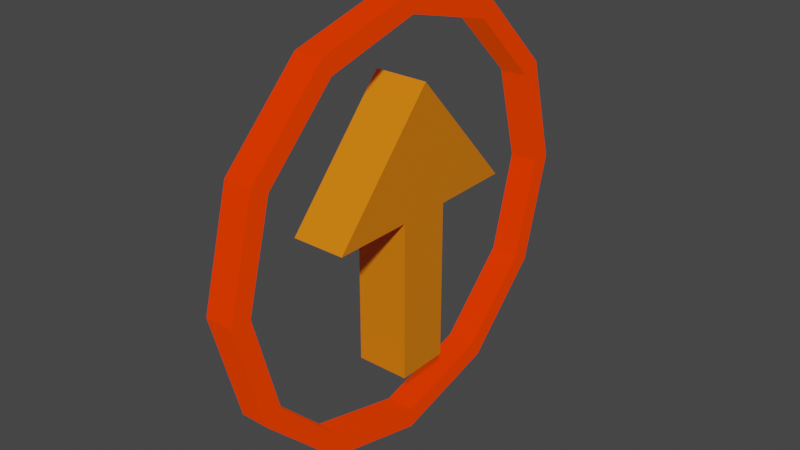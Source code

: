 # Source: untitled.blend  (saved by Blender 3.3.6; exported with 4.5.12 LTS)
import bpy
from mathutils import Matrix  # noqa: F401  (used for matrix-valued properties, if any)

bpy.ops.wm.read_factory_settings(use_empty=True)
scene = bpy.context.scene
scene.name = 'Scene'

# ---- collections
col_collection = bpy.data.collections.new('Collection'); scene.collection.children.link(col_collection)

# ---- materials (node trees are filled in below, after node groups)
mat_material = bpy.data.materials.new('Material')
mat_material.alpha_threshold = 0.0
mat_material.use_transparent_shadow = False
mat_material.roughness = 0.5
mat_material.line_color = (0.0, 0.0, 0.0, 1.0)
mat_material_001 = bpy.data.materials.new('Material.001')
mat_material_001.use_transparent_shadow = False

# ---- material node trees
mat_material.use_nodes = True; mat_material.node_tree.nodes.clear()
_N = mat_material.node_tree.nodes; _L = mat_material.node_tree.links
n0 = _N.new('ShaderNodeOutputMaterial'); n0.name = 'Material Output'; n0.location = (300, 300)
n1 = _N.new('ShaderNodeBsdfPrincipled'); n1.name = 'Principled BSDF'; n1.location = (10, 300)
n1.distribution = 'GGX'
n1.subsurface_method = 'RANDOM_WALK_SKIN'
n1.inputs[0].default_value = (0.8, 0.2016, 0.0, 1.0)
n1.inputs[3].default_value = 1.45
n1.inputs[27].default_value = (0.0, 0.0, 0.0, 1.0)
n1.inputs[28].default_value = 1.0
_L.new(n1.outputs[0], n0.inputs[0])
n0.is_active_output = True
mat_material_001.use_nodes = True; mat_material_001.node_tree.nodes.clear()
_N = mat_material_001.node_tree.nodes; _L = mat_material_001.node_tree.links
n0 = _N.new('ShaderNodeBsdfPrincipled'); n0.name = 'Principled BSDF'; n0.location = (10, 300)
n0.distribution = 'GGX'
n0.subsurface_method = 'RANDOM_WALK_SKIN'
n0.inputs[0].default_value = (0.8, 0.001674, 0.0, 1.0)
n0.inputs[2].default_value = 1.0
n0.inputs[3].default_value = 1.45
n0.inputs[13].default_value = 0.0
n0.inputs[27].default_value = (0.4126, 0.03138, 0.0, 1.0)
n0.inputs[28].default_value = 1.0
n1 = _N.new('ShaderNodeOutputMaterial'); n1.name = 'Material Output'; n1.location = (300, 300)
_L.new(n0.outputs[0], n1.inputs[0])
n1.is_active_output = True

# ---- world
world_world = bpy.data.worlds.new('World'); scene.world = world_world
world_world.use_nodes = True; world_world.node_tree.nodes.clear()
_N = world_world.node_tree.nodes; _L = world_world.node_tree.links
n0 = _N.new('ShaderNodeOutputWorld'); n0.name = 'World Output'; n0.location = (300, 300)
n1 = _N.new('ShaderNodeBackground'); n1.name = 'Background'; n1.location = (10, 300)
n1.inputs[0].default_value = (0.05088, 0.05088, 0.05088, 1.0)
_L.new(n1.outputs[0], n0.inputs[0])
n0.is_active_output = True
world_world.color = (0.05088, 0.05088, 0.05088)
world_world.use_sun_shadow = False
world_world.sun_shadow_jitter_overblur = 0.0

# ---- meshes
me_cube = bpy.data.meshes.new('Cube')
me_cube.from_pydata([(1.0, 1.0, 5.0), (1.0, 1.0, -1.0), (1.0, -1.0, 5.0), (1.0, -1.0, -1.0), (-1.0, 1.0, 5.0), (-1.0, 1.0, -1.0), (-1.0, -1.0, 5.0), (-1.0, -1.0, -1.0), (1.0, -4.0, 5.029), (-1.0, -4.0, 5.029), (1.0, 4.0, 5.029), (-1.0, 4.0, 5.029), (-1.0, 0.0, -1.0), (1.0, 0.0, 5.0), (-1.0, 0.0, 5.0), (1.0, 0.0, -1.0), (1.0, 0.0, 9.537), (-1.0, 0.0, 9.537)], [], [(14, 6, 9, 17), (3, 2, 6, 7), (12, 14, 4, 5), (12, 15, 3, 7), (15, 13, 2, 3), (5, 4, 0, 1), (16, 17, 9, 8), (13, 0, 10, 16), (0, 4, 11, 10), (6, 2, 8, 9), (2, 13, 16, 8), (10, 11, 17, 16), (1, 0, 13, 15), (5, 1, 15, 12), (7, 6, 14, 12), (4, 14, 17, 11)])
_uv = me_cube.uv_layers.new(name='UVMap')
_uv.uv.foreach_set('vector', [0.625, 0.125, 0.625, 0.0, 0.625, 0.0, 0.625, 0.125, 0.375, 0.75, 0.625, 0.75, 0.625, 1.0, 0.375, 1.0, 0.375, 0.125, 0.625, 0.125, 0.625, 0.25, 0.375, 0.25, 0.125, 0.625, 0.375, 0.625, 0.375, 0.75, 0.125, 0.75, 0.375, 0.625, 0.625, 0.625, 0.625, 0.75, 0.375, 0.75, 0.375, 0.25, 0.625, 0.25, 0.625, 0.5, 0.375, 0.5, 0.625, 0.625, 0.875, 0.625, 0.875, 0.75, 0.625, 0.75, 0.625, 0.625, 0.625, 0.5, 0.625, 0.5, 0.625, 0.625, 0.625, 0.5, 0.625, 0.25, 0.625, 0.25, 0.625, 0.5, 0.625, 1.0, 0.625, 0.75, 0.625, 0.75, 0.625, 1.0, 0.625, 0.75, 0.625, 0.625, 0.625, 0.625, 0.625, 0.75, 0.625, 0.5, 0.875, 0.5, 0.875, 0.625, 0.625, 0.625, 0.375, 0.5, 0.625, 0.5, 0.625, 0.625, 0.375, 0.625, 0.125, 0.5, 0.375, 0.5, 0.375, 0.625, 0.125, 0.625, 0.375, 0.0, 0.625, 0.0, 0.625, 0.125, 0.375, 0.125, 0.625, 0.25, 0.625, 0.125, 0.625, 0.125, 0.625, 0.25])
me_cube.materials.append(mat_material)
me_cube.use_mirror_vertex_groups = False
me_cube.update()
me_cylinder = bpy.data.meshes.new('Cylinder')
me_cylinder.from_pydata([(0.01676, 0.8253, -0.3329), (0.01676, 0.8253, 0.3329), (0.4319, 0.7141, -0.3329), (0.4319, 0.7141, 0.3329), (0.7358, 0.4102, -0.3329), (0.7358, 0.4102, 0.3329), (0.847, -0.004965, -0.3329), (0.847, -0.004965, 0.3329), (0.7358, -0.4201, -0.3329), (0.7358, -0.4201, 0.3329), (0.4319, -0.724, -0.3329), (0.4319, -0.724, 0.3329), (0.01676, -0.8352, -0.3329), (0.01676, -0.8352, 0.3329), (-0.3984, -0.724, -0.3329), (-0.3984, -0.724, 0.3329), (-0.7023, -0.4201, -0.3329), (-0.7023, -0.4201, 0.3329), (-0.8135, -0.004965, -0.3329), (-0.8135, -0.004965, 0.3329), (-0.7023, 0.4102, -0.3329), (-0.7023, 0.4102, 0.3329), (-0.3984, 0.7141, -0.3329), (-0.3984, 0.7141, 0.3329), (0.01676, 0.9085, -0.3329), (0.4735, 0.7861, -0.3329), (0.4735, 0.7861, 0.3329), (0.01676, 0.9085, 0.3329), (0.8078, 0.4518, -0.3329), (0.8078, 0.4518, 0.3329), (0.9302, -0.004965, -0.3329), (0.9302, -0.004965, 0.3329), (0.8078, -0.4617, -0.3329), (0.8078, -0.4617, 0.3329), (0.4735, -0.796, -0.3329), (0.4735, -0.796, 0.3329), (0.01676, -0.9184, -0.3329), (0.01676, -0.9184, 0.3329), (-0.44, -0.796, -0.3329), (-0.44, -0.796, 0.3329), (-0.7743, -0.4617, -0.3329), (-0.7743, -0.4617, 0.3329), (-0.8967, -0.004965, -0.3329), (-0.8967, -0.004965, 0.3329), (-0.7743, 0.4518, -0.3329), (-0.7743, 0.4518, 0.3329), (-0.44, 0.7861, -0.3329), (-0.44, 0.7861, 0.3329)], [], [(24, 27, 26, 25), (25, 26, 29, 28), (28, 29, 31, 30), (30, 31, 33, 32), (32, 33, 35, 34), (34, 35, 37, 36), (36, 37, 39, 38), (38, 39, 41, 40), (40, 41, 43, 42), (42, 43, 45, 44), (20, 21, 19, 18), (44, 45, 47, 46), (46, 47, 27, 24), (22, 23, 21, 20), (2, 0, 24, 25), (1, 3, 26, 27), (4, 2, 25, 28), (3, 5, 29, 26), (6, 4, 28, 30), (5, 7, 31, 29), (8, 6, 30, 32), (7, 9, 33, 31), (10, 8, 32, 34), (9, 11, 35, 33), (12, 10, 34, 36), (11, 13, 37, 35), (14, 12, 36, 38), (13, 15, 39, 37), (16, 14, 38, 40), (15, 17, 41, 39), (18, 16, 40, 42), (17, 19, 43, 41), (20, 18, 42, 44), (19, 21, 45, 43), (22, 20, 44, 46), (21, 23, 47, 45), (0, 22, 46, 24), (23, 1, 27, 47), (18, 19, 17, 16), (16, 17, 15, 14), (14, 15, 13, 12), (12, 13, 11, 10), (10, 11, 9, 8), (8, 9, 7, 6), (6, 7, 5, 4), (4, 5, 3, 2), (2, 3, 1, 0), (0, 1, 23, 22)])
_uv = me_cylinder.uv_layers.new(name='UVMap')
_uv.uv.foreach_set('vector', [1.0, 0.5, 1.0, 1.0, 0.9167, 1.0, 0.9167, 0.5, 0.9167, 0.5, 0.9167, 1.0, 0.8333, 1.0, 0.8333, 0.5, 0.8333, 0.5, 0.8333, 1.0, 0.75, 1.0, 0.75, 0.5, 0.75, 0.5, 0.75, 1.0, 0.6667, 1.0, 0.6667, 0.5, 0.6667, 0.5, 0.6667, 1.0, 0.5833, 1.0, 0.5833, 0.5, 0.5833, 0.5, 0.5833, 1.0, 0.5, 1.0, 0.5, 0.5, 0.5, 0.5, 0.5, 1.0, 0.4167, 1.0, 0.4167, 0.5, 0.4167, 0.5, 0.4167, 1.0, 0.3333, 1.0, 0.3333, 0.5, 0.3333, 0.5, 0.3333, 1.0, 0.25, 1.0, 0.25, 0.5, 0.25, 0.5, 0.25, 1.0, 0.1667, 1.0, 0.1667, 0.5, 0.0, 0.0, 0.0, 0.0, 0.0, 0.0, 0.0, 0.0, 0.1667, 0.5, 0.1667, 1.0, 0.08333, 1.0, 0.08333, 0.5, 0.08333, 0.5, 0.08333, 1.0, 7.451e-08, 1.0, 7.451e-08, 0.5, 0.0, 0.0, 0.0, 0.0, 0.0, 0.0, 0.0, 0.0, 0.8591, 0.4389, 0.75, 0.4681, 0.75, 0.49, 0.87, 0.4578, 0.25, 0.4681, 0.3591, 0.4389, 0.37, 0.4578, 0.25, 0.49, 0.9389, 0.3591, 0.8591, 0.4389, 0.87, 0.4578, 0.9578, 0.37, 0.3591, 0.4389, 0.4389, 0.3591, 0.4578, 0.37, 0.37, 0.4578, 0.9681, 0.25, 0.9389, 0.3591, 0.9578, 0.37, 0.99, 0.25, 0.4389, 0.3591, 0.4681, 0.25, 0.49, 0.25, 0.4578, 0.37, 0.9389, 0.1409, 0.9681, 0.25, 0.99, 0.25, 0.9578, 0.13, 0.4681, 0.25, 0.4389, 0.1409, 0.4578, 0.13, 0.49, 0.25, 0.8591, 0.06108, 0.9389, 0.1409, 0.9578, 0.13, 0.87, 0.04215, 0.4389, 0.1409, 0.3591, 0.06108, 0.37, 0.04215, 0.4578, 0.13, 0.75, 0.03185, 0.8591, 0.06108, 0.87, 0.04215, 0.75, 0.01, 0.3591, 0.06108, 0.25, 0.03185, 0.25, 0.01, 0.37, 0.04215, 0.6409, 0.06108, 0.75, 0.03185, 0.75, 0.01, 0.63, 0.04215, 0.25, 0.03185, 0.1409, 0.06108, 0.13, 0.04215, 0.25, 0.01, 0.5611, 0.1409, 0.6409, 0.06108, 0.63, 0.04215, 0.5422, 0.13, 0.1409, 0.06108, 0.06108, 0.1409, 0.04215, 0.13, 0.13, 0.04215, 0.5319, 0.25, 0.5611, 0.1409, 0.5422, 0.13, 0.51, 0.25, 0.06108, 0.1409, 0.03185, 0.25, 0.01, 0.25, 0.04215, 0.13, 0.5611, 0.3591, 0.5319, 0.25, 0.51, 0.25, 0.5422, 0.37, 0.03185, 0.25, 0.06108, 0.3591, 0.04215, 0.37, 0.01, 0.25, 0.6409, 0.4389, 0.5611, 0.3591, 0.5422, 0.37, 0.63, 0.4578, 0.06108, 0.3591, 0.1409, 0.4389, 0.13, 0.4578, 0.04215, 0.37, 0.75, 0.4681, 0.6409, 0.4389, 0.63, 0.4578, 0.75, 0.49, 0.1409, 0.4389, 0.25, 0.4681, 0.25, 0.49, 0.13, 0.4578, 0.0, 0.0, 0.0, 0.0, 0.0, 0.0, 0.0, 0.0, 0.0, 0.0, 0.0, 0.0, 0.0, 0.0, 0.0, 0.0, 0.0, 0.0, 0.0, 0.0, 0.0, 0.0, 0.0, 0.0, 0.0, 0.0, 0.0, 0.0, 0.0, 0.0, 0.0, 0.0, 0.0, 0.0, 0.0, 0.0, 0.0, 0.0, 0.0, 0.0, 0.0, 0.0, 0.0, 0.0, 0.0, 0.0, 0.0, 0.0, 0.0, 0.0, 0.0, 0.0, 0.0, 0.0, 0.0, 0.0, 0.0, 0.0, 0.0, 0.0, 0.0, 0.0, 0.0, 0.0, 0.0, 0.0, 0.0, 0.0, 0.0, 0.0, 0.0, 0.0, 0.0, 0.0, 0.0, 0.0, 0.0, 0.0, 0.0, 0.0])
me_cylinder.materials.append(mat_material_001)
me_cylinder.update()

# ---- objects
ob_cube = bpy.data.objects.new('Cube', me_cube)
ob_cylinder = bpy.data.objects.new('Cylinder', me_cylinder)

# ---- transforms, parenting, visibility, modifiers, constraints
ob_cube.location = (0.0, 0.0, 0.4484)
ob_cube.scale = (0.6301, 0.6301, 0.6301)
ob_cube.lock_rotations_4d = False
ob_cube.empty_display_type = 'ARROWS'
ob_cube.lineart.crease_threshold = 0.0
ob_cylinder.location = (0.0, 0.0, 3.223)
ob_cylinder.rotation_euler = (-0.0, 1.571, 0.0)
ob_cylinder.scale = (5.577, 5.577, 1.0)

# ---- collection membership
col_collection.objects.link(ob_cube)
col_collection.objects.link(ob_cylinder)

# ---- scene / render settings (as saved in the file)
scene.frame_start = 1; scene.frame_end = 250; scene.frame_set(1)
scene.render.engine = 'BLENDER_EEVEE_NEXT'
scene.cycles.sampling_pattern = 'TABULATED_SOBOL'
scene.cycles.use_light_tree = False
scene.view_settings.view_transform = 'Filmic'
bpy.context.view_layer.update()

# ---- added for rendering (the .blend has no active camera and no usable light): camera, sun
cam_auto = bpy.data.cameras.new('AutoCamera')
cam_auto.lens = 50.0
cam_auto.sensor_width = 36.0
cam_auto.clip_end = 1000.0
ob_auto_camera = bpy.data.objects.new('AutoCamera', cam_auto)
scene.collection.objects.link(ob_auto_camera)
ob_auto_camera.location = (13.3821, -16.0862, 13.8356)
ob_auto_camera.rotation_euler = (1.09748, -7.21219e-08, 0.694738)
scene.camera = ob_auto_camera
light_auto_sun = bpy.data.lights.new('AutoSun', 'SUN')
light_auto_sun.energy = 3.0
light_auto_sun.angle = 0.0523599
ob_auto_sun = bpy.data.objects.new('AutoSun', light_auto_sun)
scene.collection.objects.link(ob_auto_sun)
ob_auto_sun.rotation_euler = (0.872665, 0.174533, 0.523599)
bpy.context.view_layer.update()
